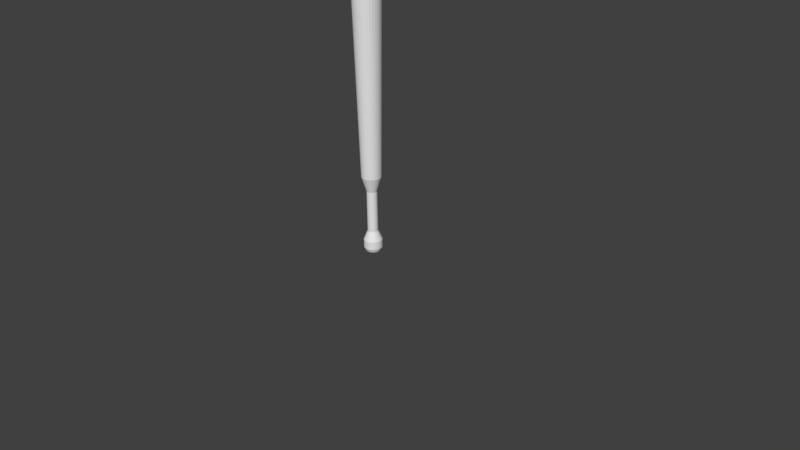 # Source: Baseballbat.blend  (saved by Blender 2.78.0; exported with 4.5.12 LTS)
import bpy
from mathutils import Matrix  # noqa: F401  (used for matrix-valued properties, if any)

bpy.ops.wm.read_factory_settings(use_empty=True)
scene = bpy.context.scene
scene.name = 'Scene'

# ---- collections
col_collection_1 = bpy.data.collections.new('Collection 1'); scene.collection.children.link(col_collection_1)

# ---- world
world_world = bpy.data.worlds.new('World'); scene.world = world_world
world_world.color = (0.05088, 0.05088, 0.05088)
world_world.use_sun_shadow = False
world_world.sun_shadow_jitter_overblur = 0.0
world_world.cycles.sampling_method = 'MANUAL'

# ---- cameras
cam_camera = bpy.data.cameras.new('Camera')
cam_camera.clip_end = 100.0
cam_camera.lens = 35.0
cam_camera.sensor_width = 32.0
cam_camera.sensor_height = 18.0
cam_camera.ortho_scale = 7.314
cam_camera.dof.focus_distance = 0.0
cam_camera.dof.aperture_fstop = 128.0

# ---- meshes
me_cylinder = bpy.data.meshes.new('Cylinder')
me_cylinder.from_pydata([(3.302e-08, 0.7223, -4.811), (0.0, 1.0, 19.86), (0.1409, 0.7084, -4.811), (0.1951, 0.9808, 19.86), (0.2764, 0.6673, -4.811), (0.3827, 0.9239, 19.86), (0.4013, 0.6005, -4.811), (0.5556, 0.8315, 19.86), (0.5107, 0.5107, -4.811), (0.7071, 0.7071, 19.86), (0.6005, 0.4013, -4.811), (0.8315, 0.5556, 19.86), (0.6673, 0.2764, -4.811), (0.9239, 0.3827, 19.86), (0.7084, 0.1409, -4.811), (0.9808, 0.1951, 19.86), (0.7223, 1.37e-07, -4.811), (1.0, 7.55e-08, 19.86), (0.7084, -0.1409, -4.811), (0.9808, -0.1951, 19.86), (0.6673, -0.2764, -4.811), (0.9239, -0.3827, 19.86), (0.6005, -0.4013, -4.811), (0.8315, -0.5556, 19.86), (0.5107, -0.5107, -4.811), (0.7071, -0.7071, 19.86), (0.4013, -0.6005, -4.811), (0.5556, -0.8315, 19.86), (0.2764, -0.6673, -4.811), (0.3827, -0.9239, 19.86), (0.1409, -0.7084, -4.811), (0.1951, -0.9808, 19.86), (-2.023e-07, -0.7223, -4.811), (-3.258e-07, -1.0, 19.86), (-0.1409, -0.7084, -4.811), (-0.1951, -0.9808, 19.86), (-0.2764, -0.6673, -4.811), (-0.3827, -0.9239, 19.86), (-0.4013, -0.6005, -4.811), (-0.5556, -0.8315, 19.86), (-0.5107, -0.5107, -4.811), (-0.7071, -0.7071, 19.86), (-0.6005, -0.4013, -4.811), (-0.8315, -0.5556, 19.86), (-0.6673, -0.2764, -4.811), (-0.9239, -0.3827, 19.86), (-0.7084, -0.1409, -4.811), (-0.9808, -0.1951, 19.86), (-0.7223, 7.799e-07, -4.811), (-1.0, 9.656e-07, 19.86), (-0.7084, 0.1409, -4.811), (-0.9808, 0.1951, 19.86), (-0.6673, 0.2764, -4.811), (-0.9239, 0.3827, 19.86), (-0.6005, 0.4013, -4.811), (-0.8315, 0.5556, 19.86), (-0.5107, 0.5107, -4.811), (-0.7071, 0.7071, 19.86), (-0.4013, 0.6005, -4.811), (-0.5556, 0.8315, 19.86), (-0.2764, 0.6673, -4.811), (-0.3827, 0.9239, 19.86), (-0.1409, 0.7084, -4.811), (-0.1951, 0.9808, 19.86), (1.48e-08, 0.8757, -3.717), (0.1708, 0.8588, -3.717), (0.3351, 0.809, -3.717), (0.4865, 0.7281, -3.717), (0.6192, 0.6192, -3.717), (0.7281, 0.4865, -3.717), (0.809, 0.3351, -3.717), (0.8588, 0.1708, -3.717), (0.8757, 1.035e-07, -3.717), (0.8588, -0.1708, -3.717), (0.809, -0.3351, -3.717), (0.7281, -0.4865, -3.717), (0.6192, -0.6192, -3.717), (0.4865, -0.7281, -3.717), (0.3351, -0.809, -3.717), (0.1708, -0.8588, -3.717), (-2.705e-07, -0.8757, -3.717), (-0.1708, -0.8588, -3.717), (-0.3351, -0.809, -3.717), (-0.4865, -0.7281, -3.717), (-0.6192, -0.6192, -3.717), (-0.7281, -0.4865, -3.717), (-0.809, -0.3351, -3.717), (-0.8588, -0.1708, -3.717), (-0.8757, 8.829e-07, -3.717), (-0.8588, 0.1708, -3.717), (-0.809, 0.3351, -3.717), (-0.7281, 0.4865, -3.717), (-0.6192, 0.6192, -3.717), (-0.4865, 0.7281, -3.717), (-0.3351, 0.809, -3.717), (-0.1708, 0.8588, -3.717), (7.075e-09, 0.9329, 2.521), (0.182, 0.9149, 2.521), (0.357, 0.8618, 2.521), (0.5183, 0.7756, 2.521), (0.6596, 0.6596, 2.521), (0.7756, 0.5183, 2.521), (0.8618, 0.357, 2.521), (0.9149, 0.182, 2.521), (0.9329, 8.839e-08, 2.521), (0.9149, -0.182, 2.521), (0.8618, -0.357, 2.521), (0.7756, -0.5183, 2.521), (0.6596, -0.6596, 2.521), (0.5183, -0.7756, 2.521), (0.357, -0.8618, 2.521), (0.182, -0.9149, 2.521), (-2.969e-07, -0.9329, 2.521), (-0.182, -0.9149, 2.521), (-0.357, -0.8618, 2.521), (-0.5183, -0.7756, 2.521), (-0.6596, -0.6596, 2.521), (-0.7756, -0.5183, 2.521), (-0.8618, -0.357, 2.521), (-0.9149, -0.182, 2.521), (-0.9329, 9.187e-07, 2.521), (-0.9149, 0.182, 2.521), (-0.8618, 0.357, 2.521), (-0.7756, 0.5183, 2.521), (-0.6596, 0.6596, 2.521), (-0.5183, 0.7756, 2.521), (-0.357, 0.8618, 2.521), (-0.182, 0.9149, 2.521), (0.09669, 0.4861, 1.121), (0.1897, 0.4579, 1.121), (0.2753, 0.4121, 1.121), (0.3504, 0.3504, 1.121), (0.4121, 0.2753, 1.121), (0.4579, 0.1897, 1.121), (0.4861, 0.09669, 1.121), (0.4956, 1.98e-07, 1.121), (0.4861, -0.09669, 1.121), (0.4579, -0.1897, 1.121), (0.4121, -0.2753, 1.121), (0.3504, -0.3504, 1.121), (0.2753, -0.4121, 1.121), (0.1897, -0.4579, 1.121), (0.09669, -0.4861, 1.121), (-9.797e-08, -0.4956, 1.121), (-0.09669, -0.4861, 1.121), (-0.1897, -0.4579, 1.121), (-0.2753, -0.4121, 1.121), (-0.3504, -0.3504, 1.121), (-0.4121, -0.2753, 1.121), (-0.4579, -0.1897, 1.121), (-0.4861, -0.09668, 1.121), (-0.4956, 6.391e-07, 1.121), (-0.4861, 0.09669, 1.121), (-0.4579, 0.1897, 1.121), (-0.4121, 0.2753, 1.121), (-0.3504, 0.3504, 1.121), (-0.2753, 0.4121, 1.121), (-0.1897, 0.4579, 1.121), (-0.09668, 0.4861, 1.121), (6.351e-08, 0.4956, 1.121), (0.09669, 0.4861, -2.838), (0.1897, 0.4579, -2.838), (0.2753, 0.4121, -2.838), (0.3504, 0.3504, -2.838), (0.4121, 0.2753, -2.838), (0.4579, 0.1897, -2.838), (0.4861, 0.09669, -2.838), (0.4956, 1.98e-07, -2.838), (0.4861, -0.09669, -2.838), (0.4579, -0.1897, -2.838), (0.4121, -0.2753, -2.838), (0.3504, -0.3504, -2.838), (0.2753, -0.4121, -2.838), (0.1897, -0.4579, -2.838), (0.09669, -0.4861, -2.838), (-9.797e-08, -0.4956, -2.838), (-0.09669, -0.4861, -2.838), (-0.1897, -0.4579, -2.838), (-0.2753, -0.4121, -2.838), (-0.3504, -0.3504, -2.838), (-0.4121, -0.2753, -2.838), (-0.4579, -0.1897, -2.838), (-0.4861, -0.09668, -2.838), (-0.4956, 6.391e-07, -2.838), (-0.4861, 0.09669, -2.838), (-0.4579, 0.1897, -2.838), (-0.4121, 0.2753, -2.838), (-0.3504, 0.3504, -2.838), (-0.2753, 0.4121, -2.838), (-0.1897, 0.4579, -2.838), (-0.09668, 0.4861, -2.838), (6.351e-08, 0.4956, -2.838), (0.1708, 0.8588, -4.484), (0.3351, 0.809, -4.484), (0.4865, 0.7281, -4.484), (0.6192, 0.6192, -4.484), (0.7281, 0.4865, -4.484), (0.809, 0.3351, -4.484), (0.8588, 0.1708, -4.484), (0.8757, 1.035e-07, -4.484), (0.8588, -0.1708, -4.484), (0.809, -0.3351, -4.484), (0.7281, -0.4865, -4.484), (0.6192, -0.6192, -4.484), (0.4865, -0.7281, -4.484), (0.3351, -0.809, -4.484), (0.1708, -0.8588, -4.484), (-2.705e-07, -0.8757, -4.484), (-0.1708, -0.8588, -4.484), (-0.3351, -0.809, -4.484), (-0.4865, -0.7281, -4.484), (-0.6192, -0.6192, -4.484), (-0.7281, -0.4865, -4.484), (-0.809, -0.3351, -4.484), (-0.8588, -0.1708, -4.484), (-0.8757, 8.829e-07, -4.484), (-0.8588, 0.1708, -4.484), (-0.809, 0.3351, -4.484), (-0.7281, 0.4865, -4.484), (-0.6192, 0.6192, -4.484), (-0.4865, 0.7281, -4.484), (-0.3351, 0.809, -4.484), (-0.1708, 0.8588, -4.484), (1.48e-08, 0.8757, -4.484), (-2.572e-08, 1.092, 19.77), (0.2131, 1.071, 19.77), (0.418, 1.009, 19.77), (0.6069, 0.9083, 19.77), (0.7724, 0.7724, 19.77), (0.9083, 0.6069, 19.77), (1.009, 0.418, 19.77), (1.071, 0.2131, 19.77), (1.092, 4.844e-08, 19.77), (1.071, -0.2131, 19.77), (1.009, -0.418, 19.77), (0.9083, -0.6069, 19.77), (0.7724, -0.7724, 19.77), (0.6069, -0.9083, 19.77), (0.418, -1.009, 19.77), (0.2131, -1.071, 19.77), (-3.817e-07, -1.092, 19.77), (-0.2131, -1.071, 19.77), (-0.418, -1.009, 19.77), (-0.6069, -0.9083, 19.77), (-0.7724, -0.7724, 19.77), (-0.9083, -0.6069, 19.77), (-1.009, -0.418, 19.77), (-1.071, -0.2131, 19.77), (-1.092, 1.021e-06, 19.77), (-1.071, 0.2131, 19.77), (-1.009, 0.418, 19.77), (-0.9083, 0.6069, 19.77), (-0.7724, 0.7724, 19.77), (-0.6069, 0.9083, 19.77), (-0.418, 1.009, 19.77), (-0.2131, 1.071, 19.77), (0.226, 1.136, 19.64), (0.4433, 1.07, 19.64), (0.6435, 0.9631, 19.64), (0.8191, 0.8191, 19.64), (0.9631, 0.6435, 19.64), (1.07, 0.4433, 19.64), (1.136, 0.226, 19.64), (1.158, 3.271e-08, 19.64), (1.136, -0.226, 19.64), (1.07, -0.4433, 19.64), (0.9631, -0.6435, 19.64), (0.8191, -0.8191, 19.64), (0.6435, -0.9631, 19.64), (0.4433, -1.07, 19.64), (0.226, -1.136, 19.64), (-4.062e-07, -1.158, 19.64), (-0.226, -1.136, 19.64), (-0.4433, -1.07, 19.64), (-0.6435, -0.9631, 19.64), (-0.8191, -0.8191, 19.64), (-0.9631, -0.6435, 19.64), (-1.07, -0.4433, 19.64), (-1.136, -0.226, 19.64), (-1.158, 1.064e-06, 19.64), (-1.136, 0.226, 19.64), (-1.07, 0.4433, 19.64), (-0.9631, 0.6435, 19.64), (-0.8191, 0.8191, 19.64), (-0.6435, 0.9631, 19.64), (-0.4433, 1.07, 19.64), (-0.226, 1.136, 19.64), (-2.874e-08, 1.158, 19.64), (0.251, 1.262, 19.05), (0.4925, 1.189, 19.05), (0.7149, 1.07, 19.05), (0.9099, 0.9099, 19.05), (1.07, 0.7149, 19.05), (1.189, 0.4925, 19.05), (1.262, 0.251, 19.05), (1.287, 3.432e-09, 19.05), (1.262, -0.251, 19.05), (1.189, -0.4925, 19.05), (1.07, -0.7149, 19.05), (0.9099, -0.9099, 19.05), (0.7149, -1.07, 19.05), (0.4925, -1.189, 19.05), (0.251, -1.262, 19.05), (-4.671e-07, -1.287, 19.05), (-0.251, -1.262, 19.05), (-0.4925, -1.189, 19.05), (-0.7149, -1.07, 19.05), (-0.9099, -0.9099, 19.05), (-1.07, -0.7149, 19.05), (-1.189, -0.4924, 19.05), (-1.262, -0.251, 19.05), (-1.287, 1.149e-06, 19.05), (-1.262, 0.2511, 19.05), (-1.189, 0.4925, 19.05), (-1.07, 0.7149, 19.05), (-0.9099, 0.9099, 19.05), (-0.7149, 1.07, 19.05), (-0.4924, 1.189, 19.05), (-0.251, 1.262, 19.05), (-4.781e-08, 1.287, 19.05)], [], [(224, 1, 3, 225), (225, 3, 5, 226), (226, 5, 7, 227), (227, 7, 9, 228), (228, 9, 11, 229), (229, 11, 13, 230), (230, 13, 15, 231), (231, 15, 17, 232), (232, 17, 19, 233), (233, 19, 21, 234), (234, 21, 23, 235), (235, 23, 25, 236), (236, 25, 27, 237), (237, 27, 29, 238), (238, 29, 31, 239), (239, 31, 33, 240), (240, 33, 35, 241), (241, 35, 37, 242), (242, 37, 39, 243), (243, 39, 41, 244), (244, 41, 43, 245), (245, 43, 45, 246), (246, 45, 47, 247), (247, 47, 49, 248), (248, 49, 51, 249), (249, 51, 53, 250), (250, 53, 55, 251), (251, 55, 57, 252), (252, 57, 59, 253), (253, 59, 61, 254), (3, 1, 63, 61, 59, 57, 55, 53, 51, 49, 47, 45, 43, 41, 39, 37, 35, 33, 31, 29, 27, 25, 23, 21, 19, 17, 15, 13, 11, 9, 7, 5), (254, 61, 63, 255), (255, 63, 1, 224), (0, 2, 4, 6, 8, 10, 12, 14, 16, 18, 20, 22, 24, 26, 28, 30, 32, 34, 36, 38, 40, 42, 44, 46, 48, 50, 52, 54, 56, 58, 60, 62), (222, 95, 64, 223), (221, 94, 95, 222), (220, 93, 94, 221), (219, 92, 93, 220), (218, 91, 92, 219), (217, 90, 91, 218), (216, 89, 90, 217), (215, 88, 89, 216), (214, 87, 88, 215), (213, 86, 87, 214), (212, 85, 86, 213), (211, 84, 85, 212), (210, 83, 84, 211), (209, 82, 83, 210), (208, 81, 82, 209), (207, 80, 81, 208), (206, 79, 80, 207), (205, 78, 79, 206), (204, 77, 78, 205), (203, 76, 77, 204), (202, 75, 76, 203), (201, 74, 75, 202), (200, 73, 74, 201), (199, 72, 73, 200), (198, 71, 72, 199), (197, 70, 71, 198), (196, 69, 70, 197), (195, 68, 69, 196), (194, 67, 68, 195), (193, 66, 67, 194), (192, 65, 66, 193), (223, 64, 65, 192), (158, 127, 96, 159), (157, 126, 127, 158), (156, 125, 126, 157), (155, 124, 125, 156), (154, 123, 124, 155), (153, 122, 123, 154), (152, 121, 122, 153), (151, 120, 121, 152), (150, 119, 120, 151), (149, 118, 119, 150), (148, 117, 118, 149), (147, 116, 117, 148), (146, 115, 116, 147), (145, 114, 115, 146), (144, 113, 114, 145), (143, 112, 113, 144), (142, 111, 112, 143), (141, 110, 111, 142), (140, 109, 110, 141), (139, 108, 109, 140), (138, 107, 108, 139), (137, 106, 107, 138), (136, 105, 106, 137), (135, 104, 105, 136), (134, 103, 104, 135), (133, 102, 103, 134), (132, 101, 102, 133), (131, 100, 101, 132), (130, 99, 100, 131), (129, 98, 99, 130), (128, 97, 98, 129), (159, 96, 97, 128), (191, 159, 128, 160), (160, 128, 129, 161), (161, 129, 130, 162), (162, 130, 131, 163), (163, 131, 132, 164), (164, 132, 133, 165), (165, 133, 134, 166), (166, 134, 135, 167), (167, 135, 136, 168), (168, 136, 137, 169), (169, 137, 138, 170), (170, 138, 139, 171), (171, 139, 140, 172), (172, 140, 141, 173), (173, 141, 142, 174), (174, 142, 143, 175), (175, 143, 144, 176), (176, 144, 145, 177), (177, 145, 146, 178), (178, 146, 147, 179), (179, 147, 148, 180), (180, 148, 149, 181), (181, 149, 150, 182), (182, 150, 151, 183), (183, 151, 152, 184), (184, 152, 153, 185), (185, 153, 154, 186), (186, 154, 155, 187), (187, 155, 156, 188), (188, 156, 157, 189), (189, 157, 158, 190), (190, 158, 159, 191), (95, 190, 191, 64), (94, 189, 190, 95), (93, 188, 189, 94), (92, 187, 188, 93), (91, 186, 187, 92), (90, 185, 186, 91), (89, 184, 185, 90), (88, 183, 184, 89), (87, 182, 183, 88), (86, 181, 182, 87), (85, 180, 181, 86), (84, 179, 180, 85), (83, 178, 179, 84), (82, 177, 178, 83), (81, 176, 177, 82), (80, 175, 176, 81), (79, 174, 175, 80), (78, 173, 174, 79), (77, 172, 173, 78), (76, 171, 172, 77), (75, 170, 171, 76), (74, 169, 170, 75), (73, 168, 169, 74), (72, 167, 168, 73), (71, 166, 167, 72), (70, 165, 166, 71), (69, 164, 165, 70), (68, 163, 164, 69), (67, 162, 163, 68), (66, 161, 162, 67), (65, 160, 161, 66), (64, 191, 160, 65), (0, 223, 192, 2), (2, 192, 193, 4), (4, 193, 194, 6), (6, 194, 195, 8), (8, 195, 196, 10), (10, 196, 197, 12), (12, 197, 198, 14), (14, 198, 199, 16), (16, 199, 200, 18), (18, 200, 201, 20), (20, 201, 202, 22), (22, 202, 203, 24), (24, 203, 204, 26), (26, 204, 205, 28), (28, 205, 206, 30), (30, 206, 207, 32), (32, 207, 208, 34), (34, 208, 209, 36), (36, 209, 210, 38), (38, 210, 211, 40), (40, 211, 212, 42), (42, 212, 213, 44), (44, 213, 214, 46), (46, 214, 215, 48), (48, 215, 216, 50), (50, 216, 217, 52), (52, 217, 218, 54), (54, 218, 219, 56), (56, 219, 220, 58), (58, 220, 221, 60), (60, 221, 222, 62), (62, 222, 223, 0), (286, 255, 224, 287), (285, 254, 255, 286), (284, 253, 254, 285), (283, 252, 253, 284), (282, 251, 252, 283), (281, 250, 251, 282), (280, 249, 250, 281), (279, 248, 249, 280), (278, 247, 248, 279), (277, 246, 247, 278), (276, 245, 246, 277), (275, 244, 245, 276), (274, 243, 244, 275), (273, 242, 243, 274), (272, 241, 242, 273), (271, 240, 241, 272), (270, 239, 240, 271), (269, 238, 239, 270), (268, 237, 238, 269), (267, 236, 237, 268), (266, 235, 236, 267), (265, 234, 235, 266), (264, 233, 234, 265), (263, 232, 233, 264), (262, 231, 232, 263), (261, 230, 231, 262), (260, 229, 230, 261), (259, 228, 229, 260), (258, 227, 228, 259), (257, 226, 227, 258), (256, 225, 226, 257), (287, 224, 225, 256), (319, 287, 256, 288), (288, 256, 257, 289), (289, 257, 258, 290), (290, 258, 259, 291), (291, 259, 260, 292), (292, 260, 261, 293), (293, 261, 262, 294), (294, 262, 263, 295), (295, 263, 264, 296), (296, 264, 265, 297), (297, 265, 266, 298), (298, 266, 267, 299), (299, 267, 268, 300), (300, 268, 269, 301), (301, 269, 270, 302), (302, 270, 271, 303), (303, 271, 272, 304), (304, 272, 273, 305), (305, 273, 274, 306), (306, 274, 275, 307), (307, 275, 276, 308), (308, 276, 277, 309), (309, 277, 278, 310), (310, 278, 279, 311), (311, 279, 280, 312), (312, 280, 281, 313), (313, 281, 282, 314), (314, 282, 283, 315), (315, 283, 284, 316), (316, 284, 285, 317), (317, 285, 286, 318), (318, 286, 287, 319), (127, 318, 319, 96), (126, 317, 318, 127), (125, 316, 317, 126), (124, 315, 316, 125), (123, 314, 315, 124), (122, 313, 314, 123), (121, 312, 313, 122), (120, 311, 312, 121), (119, 310, 311, 120), (118, 309, 310, 119), (117, 308, 309, 118), (116, 307, 308, 117), (115, 306, 307, 116), (114, 305, 306, 115), (113, 304, 305, 114), (112, 303, 304, 113), (111, 302, 303, 112), (110, 301, 302, 111), (109, 300, 301, 110), (108, 299, 300, 109), (107, 298, 299, 108), (106, 297, 298, 107), (105, 296, 297, 106), (104, 295, 296, 105), (103, 294, 295, 104), (102, 293, 294, 103), (101, 292, 293, 102), (100, 291, 292, 101), (99, 290, 291, 100), (98, 289, 290, 99), (97, 288, 289, 98), (96, 319, 288, 97)])
_uv = me_cylinder.uv_layers.new(name='UVMap')
_uv.uv.foreach_set('vector', [0.7299, 0.1631, 0.7237, 0.158, 0.7299, 0.1486, 0.7369, 0.1523, 0.7369, 0.1523, 0.7299, 0.1486, 0.734, 0.1381, 0.7417, 0.1403, 0.7417, 0.1403, 0.734, 0.1381, 0.7361, 0.1269, 0.7441, 0.1277, 0.7441, 0.1277, 0.7361, 0.1269, 0.736, 0.1155, 0.744, 0.1147, 0.744, 0.1147, 0.736, 0.1155, 0.7337, 0.1044, 0.7414, 0.1021, 0.7414, 0.1021, 0.7337, 0.1044, 0.7293, 0.09398, 0.7364, 0.09022, 0.7364, 0.09022, 0.7293, 0.09398, 0.723, 0.0846, 0.7292, 0.07954, 0.7292, 0.07954, 0.723, 0.0846, 0.7149, 0.07664, 0.72, 0.07048, 0.72, 0.07048, 0.7149, 0.07664, 0.7055, 0.07041, 0.7093, 0.06338, 0.7093, 0.06338, 0.7055, 0.07041, 0.6951, 0.06613, 0.6974, 0.05852, 0.6974, 0.05852, 0.6951, 0.06613, 0.684, 0.06399, 0.6848, 0.05609, 0.6848, 0.05609, 0.684, 0.06399, 0.6728, 0.06406, 0.672, 0.05615, 0.672, 0.05615, 0.6728, 0.06406, 0.6618, 0.06633, 0.6595, 0.05873, 0.6595, 0.05873, 0.6618, 0.06633, 0.6514, 0.07073, 0.6476, 0.06373, 0.6476, 0.06373, 0.6514, 0.07073, 0.6421, 0.07708, 0.637, 0.07094, 0.637, 0.07094, 0.6421, 0.07708, 0.6342, 0.08514, 0.628, 0.08011, 0.628, 0.08011, 0.6342, 0.08514, 0.6281, 0.09461, 0.621, 0.09087, 0.621, 0.09087, 0.6281, 0.09461, 0.6238, 0.1051, 0.6162, 0.1028, 0.6162, 0.1028, 0.6238, 0.1051, 0.6218, 0.1163, 0.6138, 0.1155, 0.6138, 0.1155, 0.6218, 0.1163, 0.6218, 0.1276, 0.6139, 0.1284, 0.6139, 0.1284, 0.6218, 0.1276, 0.6241, 0.1387, 0.6165, 0.1411, 0.6165, 0.1411, 0.6241, 0.1387, 0.6285, 0.1492, 0.6215, 0.153, 0.6215, 0.153, 0.6285, 0.1492, 0.6349, 0.1586, 0.6287, 0.1637, 0.6287, 0.1637, 0.6349, 0.1586, 0.6429, 0.1666, 0.6378, 0.1727, 0.6378, 0.1727, 0.6429, 0.1666, 0.6523, 0.1728, 0.6486, 0.1798, 0.6486, 0.1798, 0.6523, 0.1728, 0.6628, 0.1771, 0.6605, 0.1847, 0.6605, 0.1847, 0.6628, 0.1771, 0.6739, 0.1792, 0.6731, 0.1872, 0.6731, 0.1872, 0.6739, 0.1792, 0.6852, 0.1792, 0.6859, 0.1871, 0.6859, 0.1871, 0.6852, 0.1792, 0.6962, 0.1769, 0.6985, 0.1845, 0.6985, 0.1845, 0.6962, 0.1769, 0.7066, 0.1725, 0.7103, 0.1795, 0.7299, 0.1486, 0.7237, 0.158, 0.7159, 0.1661, 0.7066, 0.1725, 0.6962, 0.1769, 0.6852, 0.1792, 0.6739, 0.1792, 0.6628, 0.1771, 0.6523, 0.1728, 0.6429, 0.1666, 0.6349, 0.1586, 0.6285, 0.1492, 0.6241, 0.1387, 0.6218, 0.1276, 0.6218, 0.1163, 0.6238, 0.1051, 0.6281, 0.09461, 0.6342, 0.08514, 0.6421, 0.07708, 0.6514, 0.07073, 0.6618, 0.06633, 0.6728, 0.06406, 0.684, 0.06399, 0.6951, 0.06613, 0.7055, 0.07041, 0.7149, 0.07664, 0.723, 0.0846, 0.7293, 0.09398, 0.7337, 0.1044, 0.736, 0.1155, 0.7361, 0.1269, 0.734, 0.1381, 0.7103, 0.1795, 0.7066, 0.1725, 0.7159, 0.1661, 0.7209, 0.1722, 0.7209, 0.1722, 0.7159, 0.1661, 0.7237, 0.158, 0.7299, 0.1631, 0.825, 0.6243, 0.8346, 0.6262, 0.8437, 0.63, 0.8519, 0.6354, 0.8589, 0.6424, 0.8643, 0.6506, 0.8681, 0.6597, 0.87, 0.6693, 0.87, 0.6791, 0.8681, 0.6888, 0.8643, 0.6979, 0.8589, 0.7061, 0.8519, 0.713, 0.8437, 0.7185, 0.8346, 0.7222, 0.825, 0.7242, 0.8152, 0.7242, 0.8055, 0.7222, 0.7964, 0.7185, 0.7882, 0.713, 0.7813, 0.7061, 0.7758, 0.6979, 0.7721, 0.6888, 0.7701, 0.6791, 0.7701, 0.6693, 0.7721, 0.6597, 0.7758, 0.6506, 0.7813, 0.6424, 0.7882, 0.6354, 0.7964, 0.63, 0.8055, 0.6262, 0.8152, 0.6243, 0.9173, 0.9179, 0.9344, 0.8637, 0.9469, 0.8676, 0.9293, 0.9224, 0.9055, 0.9139, 0.9217, 0.8599, 0.9344, 0.8637, 0.9173, 0.9179, 0.8938, 0.9104, 0.909, 0.8564, 0.9217, 0.8599, 0.9055, 0.9139, 0.8821, 0.9071, 0.8962, 0.8531, 0.909, 0.8564, 0.8938, 0.9104, 0.8705, 0.9042, 0.8834, 0.8502, 0.8962, 0.8531, 0.8821, 0.9071, 0.8588, 0.9015, 0.8706, 0.8475, 0.8834, 0.8502, 0.8705, 0.9042, 0.8472, 0.8992, 0.8577, 0.845, 0.8706, 0.8475, 0.8588, 0.9015, 0.8356, 0.897, 0.8449, 0.8429, 0.8577, 0.845, 0.8472, 0.8992, 0.824, 0.8952, 0.832, 0.8411, 0.8449, 0.8429, 0.8356, 0.897, 0.8124, 0.8936, 0.8192, 0.8396, 0.832, 0.8411, 0.824, 0.8952, 0.8008, 0.8923, 0.8064, 0.8384, 0.8192, 0.8396, 0.8124, 0.8936, 0.7892, 0.8912, 0.7936, 0.8375, 0.8064, 0.8384, 0.8008, 0.8923, 0.7778, 0.8903, 0.7809, 0.8369, 0.7936, 0.8375, 0.7892, 0.8912, 0.7663, 0.8897, 0.7683, 0.8366, 0.7809, 0.8369, 0.7778, 0.8903, 0.755, 0.8894, 0.7557, 0.8366, 0.7683, 0.8366, 0.7663, 0.8897, 0.7437, 0.8893, 0.7432, 0.8369, 0.7557, 0.8366, 0.755, 0.8894, 0.7325, 0.8894, 0.731, 0.8375, 0.7432, 0.8369, 0.7437, 0.8893, 0.7214, 0.8898, 0.719, 0.8383, 0.731, 0.8375, 0.7325, 0.8894, 0.7103, 0.8903, 0.707, 0.8393, 0.719, 0.8383, 0.7214, 0.8898, 0.6994, 0.8911, 0.6952, 0.8404, 0.707, 0.8393, 0.7103, 0.8903, 0.6885, 0.8921, 0.6834, 0.8418, 0.6952, 0.8404, 0.6994, 0.8911, 0.6777, 0.8934, 0.6717, 0.8433, 0.6834, 0.8418, 0.6885, 0.8921, 0.667, 0.8948, 0.6601, 0.845, 0.6717, 0.8433, 0.6777, 0.8934, 0.6564, 0.8964, 0.6486, 0.847, 0.6601, 0.845, 0.667, 0.8948, 0.6458, 0.8983, 0.6371, 0.849, 0.6486, 0.847, 0.6564, 0.8964, 0.6352, 0.9004, 0.6256, 0.8513, 0.6371, 0.849, 0.6458, 0.8983, 0.6247, 0.9027, 0.6143, 0.8538, 0.6256, 0.8513, 0.6352, 0.9004, 0.6143, 0.9052, 0.6029, 0.8564, 0.6143, 0.8538, 0.6247, 0.9027, 0.6038, 0.9081, 0.5916, 0.8592, 0.6029, 0.8564, 0.6143, 0.9052, 0.5933, 0.9112, 0.5803, 0.8622, 0.5916, 0.8592, 0.6038, 0.9081, 0.5827, 0.9147, 0.569, 0.8653, 0.5803, 0.8622, 0.5933, 0.9112, 0.5719, 0.9186, 0.5577, 0.8685, 0.569, 0.8653, 0.5827, 0.9147, 0.6711, 0.7153, 0.7139, 0.6363, 0.7313, 0.6479, 0.6739, 0.7169, 0.668, 0.7142, 0.6947, 0.6283, 0.7139, 0.6363, 0.6711, 0.7153, 0.6647, 0.7137, 0.6742, 0.6243, 0.6947, 0.6283, 0.668, 0.7142, 0.6614, 0.7139, 0.6533, 0.6243, 0.6742, 0.6243, 0.6647, 0.7137, 0.6582, 0.7147, 0.6329, 0.6283, 0.6533, 0.6243, 0.6614, 0.7139, 0.6552, 0.716, 0.6136, 0.6363, 0.6329, 0.6283, 0.6582, 0.7147, 0.6525, 0.7179, 0.5963, 0.6479, 0.6136, 0.6363, 0.6552, 0.716, 0.6503, 0.7202, 0.5815, 0.6626, 0.5963, 0.6479, 0.6525, 0.7179, 0.6486, 0.723, 0.5699, 0.6799, 0.5815, 0.6626, 0.6503, 0.7202, 0.6475, 0.726, 0.5618, 0.6992, 0.5699, 0.6799, 0.6486, 0.723, 0.647, 0.7292, 0.5577, 0.7196, 0.5618, 0.6992, 0.6475, 0.726, 0.6471, 0.7325, 0.5577, 0.7405, 0.5577, 0.7196, 0.647, 0.7292, 0.6479, 0.7356, 0.5617, 0.761, 0.5577, 0.7405, 0.6471, 0.7325, 0.6493, 0.7386, 0.5697, 0.7803, 0.5617, 0.761, 0.6479, 0.7356, 0.6512, 0.7412, 0.5813, 0.7977, 0.5697, 0.7803, 0.6493, 0.7386, 0.6536, 0.7434, 0.596, 0.8125, 0.5813, 0.7977, 0.6512, 0.7412, 0.6564, 0.7451, 0.6134, 0.8241, 0.596, 0.8125, 0.6536, 0.7434, 0.6595, 0.7462, 0.6327, 0.8321, 0.6134, 0.8241, 0.6564, 0.7451, 0.6628, 0.7467, 0.6532, 0.8362, 0.6327, 0.8321, 0.6595, 0.7462, 0.6661, 0.7466, 0.6742, 0.8362, 0.6532, 0.8362, 0.6628, 0.7467, 0.6692, 0.7458, 0.6947, 0.8321, 0.6742, 0.8362, 0.6661, 0.7466, 0.6722, 0.7444, 0.714, 0.8241, 0.6947, 0.8321, 0.6692, 0.7458, 0.6749, 0.7425, 0.7314, 0.8125, 0.714, 0.8241, 0.6722, 0.7444, 0.6771, 0.7401, 0.7461, 0.7977, 0.7314, 0.8125, 0.6749, 0.7425, 0.6788, 0.7373, 0.7577, 0.7804, 0.7461, 0.7977, 0.6771, 0.7401, 0.68, 0.7342, 0.7657, 0.7611, 0.7577, 0.7804, 0.6788, 0.7373, 0.6805, 0.731, 0.7697, 0.7406, 0.7657, 0.7611, 0.68, 0.7342, 0.6804, 0.7278, 0.7697, 0.7197, 0.7697, 0.7406, 0.6805, 0.731, 0.6796, 0.7246, 0.7656, 0.6992, 0.7697, 0.7197, 0.6804, 0.7278, 0.6782, 0.7217, 0.7576, 0.68, 0.7656, 0.6992, 0.6796, 0.7246, 0.6763, 0.7191, 0.746, 0.6626, 0.7576, 0.68, 0.6782, 0.7217, 0.6739, 0.7169, 0.7313, 0.6479, 0.746, 0.6626, 0.6763, 0.7191, 0.6657, 0.2435, 0.6657, 0.4781, 0.6589, 0.4781, 0.6589, 0.2435, 0.6589, 0.2435, 0.6589, 0.4781, 0.6522, 0.4781, 0.6522, 0.2435, 0.6522, 0.2435, 0.6522, 0.4781, 0.6454, 0.4781, 0.6454, 0.2435, 0.6454, 0.2435, 0.6454, 0.4781, 0.6387, 0.4781, 0.6387, 0.2435, 0.6387, 0.2435, 0.6387, 0.4781, 0.6319, 0.4781, 0.6319, 0.2435, 0.6319, 0.2435, 0.6319, 0.4781, 0.6252, 0.4781, 0.6252, 0.2435, 0.6252, 0.2435, 0.6252, 0.4781, 0.6184, 0.4781, 0.6184, 0.2435, 0.6184, 0.2435, 0.6184, 0.4781, 0.6117, 0.4781, 0.6117, 0.2435, 0.6117, 0.2435, 0.6117, 0.4781, 0.6049, 0.4781, 0.6049, 0.2435, 0.6049, 0.2435, 0.6049, 0.4781, 0.5982, 0.4781, 0.5982, 0.2435, 0.5982, 0.2435, 0.5982, 0.4781, 0.5914, 0.4781, 0.5914, 0.2435, 0.5914, 0.2435, 0.5914, 0.4781, 0.5847, 0.4781, 0.5847, 0.2435, 0.5847, 0.2435, 0.5847, 0.4781, 0.5779, 0.4781, 0.5779, 0.2435, 0.5779, 0.2435, 0.5779, 0.4781, 0.5712, 0.4781, 0.5712, 0.2435, 0.5712, 0.2435, 0.5712, 0.4781, 0.5644, 0.4781, 0.5644, 0.2435, 0.5644, 0.2435, 0.5644, 0.4781, 0.5577, 0.4781, 0.5577, 0.2435, 0.7737, 0.2435, 0.7737, 0.4781, 0.7669, 0.4781, 0.7669, 0.2435, 0.7669, 0.2435, 0.7669, 0.4781, 0.7602, 0.4781, 0.7602, 0.2435, 0.7602, 0.2435, 0.7602, 0.4781, 0.7534, 0.4781, 0.7534, 0.2435, 0.7534, 0.2435, 0.7534, 0.4781, 0.7467, 0.4781, 0.7467, 0.2435, 0.7467, 0.2435, 0.7467, 0.4781, 0.7399, 0.4781, 0.7399, 0.2435, 0.7399, 0.2435, 0.7399, 0.4781, 0.7332, 0.4781, 0.7332, 0.2435, 0.7332, 0.2435, 0.7332, 0.4781, 0.7264, 0.4781, 0.7264, 0.2435, 0.7264, 0.2435, 0.7264, 0.4781, 0.7197, 0.4781, 0.7197, 0.2435, 0.7197, 0.2435, 0.7197, 0.4781, 0.7129, 0.4781, 0.7129, 0.2435, 0.7129, 0.2435, 0.7129, 0.4781, 0.7062, 0.4781, 0.7062, 0.2435, 0.7062, 0.2435, 0.7062, 0.4781, 0.6994, 0.4781, 0.6994, 0.2435, 0.6994, 0.2435, 0.6994, 0.4781, 0.6927, 0.4781, 0.6927, 0.2435, 0.6927, 0.2435, 0.6927, 0.4781, 0.6859, 0.4781, 0.6859, 0.2435, 0.6859, 0.2435, 0.6859, 0.4781, 0.6792, 0.4781, 0.6792, 0.2435, 0.6792, 0.2435, 0.6792, 0.4781, 0.6724, 0.4781, 0.6724, 0.2435, 0.6724, 0.2435, 0.6724, 0.4781, 0.6657, 0.4781, 0.6657, 0.2435, 0.8923, 0.5607, 0.8216, 0.4832, 0.8264, 0.4785, 0.9009, 0.5524, 0.8833, 0.5685, 0.8165, 0.4876, 0.8216, 0.4832, 0.8923, 0.5607, 0.8739, 0.5758, 0.8112, 0.4918, 0.8165, 0.4876, 0.8833, 0.5685, 0.8642, 0.5827, 0.8057, 0.4957, 0.8112, 0.4918, 0.8739, 0.5758, 0.8542, 0.5892, 0.8, 0.4993, 0.8057, 0.4957, 0.8642, 0.5827, 0.8438, 0.5951, 0.7941, 0.5027, 0.8, 0.4993, 0.8542, 0.5892, 0.8332, 0.6004, 0.7881, 0.5057, 0.7941, 0.5027, 0.8438, 0.5951, 0.8223, 0.6053, 0.7819, 0.5084, 0.7881, 0.5057, 0.8332, 0.6004, 0.8112, 0.6096, 0.7756, 0.5109, 0.7819, 0.5084, 0.8223, 0.6053, 0.7998, 0.6134, 0.7692, 0.513, 0.7756, 0.5109, 0.8112, 0.6096, 0.7883, 0.6166, 0.7627, 0.5148, 0.7692, 0.513, 0.7998, 0.6134, 0.7767, 0.6192, 0.7561, 0.5163, 0.7627, 0.5148, 0.7883, 0.6166, 0.765, 0.6213, 0.7495, 0.5175, 0.7561, 0.5163, 0.7767, 0.6192, 0.7531, 0.6227, 0.7428, 0.5183, 0.7495, 0.5175, 0.765, 0.6213, 0.7412, 0.6236, 0.7361, 0.5188, 0.7428, 0.5183, 0.7531, 0.6227, 0.7293, 0.6239, 0.7293, 0.519, 0.7361, 0.5188, 0.7412, 0.6236, 0.7174, 0.6236, 0.7226, 0.5188, 0.7293, 0.519, 0.7293, 0.6239, 0.7055, 0.6227, 0.7158, 0.5183, 0.7226, 0.5188, 0.7174, 0.6236, 0.6937, 0.6213, 0.7091, 0.5175, 0.7158, 0.5183, 0.7055, 0.6227, 0.6819, 0.6192, 0.7025, 0.5163, 0.7091, 0.5175, 0.6937, 0.6213, 0.6703, 0.6166, 0.6959, 0.5148, 0.7025, 0.5163, 0.6819, 0.6192, 0.6588, 0.6134, 0.6894, 0.513, 0.6959, 0.5148, 0.6703, 0.6166, 0.6475, 0.6096, 0.683, 0.5109, 0.6894, 0.513, 0.6588, 0.6134, 0.6363, 0.6053, 0.6767, 0.5084, 0.683, 0.5109, 0.6475, 0.6096, 0.6255, 0.6004, 0.6705, 0.5057, 0.6767, 0.5084, 0.6363, 0.6053, 0.6148, 0.5951, 0.6645, 0.5027, 0.6705, 0.5057, 0.6255, 0.6004, 0.6045, 0.5892, 0.6586, 0.4993, 0.6645, 0.5027, 0.6148, 0.5951, 0.5944, 0.5827, 0.653, 0.4957, 0.6586, 0.4993, 0.6045, 0.5892, 0.5847, 0.5758, 0.6474, 0.4918, 0.653, 0.4957, 0.5944, 0.5827, 0.5753, 0.5685, 0.6421, 0.4876, 0.6474, 0.4918, 0.5847, 0.5758, 0.5663, 0.5607, 0.637, 0.4832, 0.6421, 0.4876, 0.5753, 0.5685, 0.5577, 0.5524, 0.6322, 0.4785, 0.637, 0.4832, 0.5663, 0.5607, 0.5824, 0.9411, 0.5719, 0.9186, 0.5827, 0.9147, 0.5914, 0.9374, 0.5914, 0.9374, 0.5827, 0.9147, 0.5933, 0.9112, 0.6008, 0.9341, 0.6008, 0.9341, 0.5933, 0.9112, 0.6038, 0.9081, 0.6103, 0.9311, 0.6103, 0.9311, 0.6038, 0.9081, 0.6143, 0.9052, 0.6201, 0.9284, 0.6201, 0.9284, 0.6143, 0.9052, 0.6247, 0.9027, 0.6299, 0.926, 0.6299, 0.926, 0.6247, 0.9027, 0.6352, 0.9004, 0.6398, 0.9239, 0.6398, 0.9239, 0.6352, 0.9004, 0.6458, 0.8983, 0.6499, 0.9219, 0.6499, 0.9219, 0.6458, 0.8983, 0.6564, 0.8964, 0.6599, 0.9202, 0.6599, 0.9202, 0.6564, 0.8964, 0.667, 0.8948, 0.6701, 0.9187, 0.6701, 0.9187, 0.667, 0.8948, 0.6777, 0.8934, 0.6803, 0.9175, 0.6803, 0.9175, 0.6777, 0.8934, 0.6885, 0.8921, 0.6906, 0.9164, 0.6906, 0.9164, 0.6885, 0.8921, 0.6994, 0.8911, 0.701, 0.9156, 0.701, 0.9156, 0.6994, 0.8911, 0.7103, 0.8903, 0.7114, 0.9149, 0.7114, 0.9149, 0.7103, 0.8903, 0.7214, 0.8898, 0.722, 0.9145, 0.722, 0.9145, 0.7214, 0.8898, 0.7325, 0.8894, 0.7326, 0.9144, 0.7326, 0.9144, 0.7325, 0.8894, 0.7437, 0.8893, 0.7432, 0.9144, 0.7432, 0.9144, 0.7437, 0.8893, 0.755, 0.8894, 0.754, 0.9147, 0.754, 0.9147, 0.755, 0.8894, 0.7663, 0.8897, 0.7648, 0.9152, 0.7648, 0.9152, 0.7663, 0.8897, 0.7778, 0.8903, 0.7757, 0.9159, 0.7757, 0.9159, 0.7778, 0.8903, 0.7892, 0.8912, 0.7866, 0.9168, 0.7866, 0.9168, 0.7892, 0.8912, 0.8008, 0.8923, 0.7976, 0.918, 0.7976, 0.918, 0.8008, 0.8923, 0.8124, 0.8936, 0.8087, 0.9194, 0.8087, 0.9194, 0.8124, 0.8936, 0.824, 0.8952, 0.8197, 0.921, 0.8197, 0.921, 0.824, 0.8952, 0.8356, 0.897, 0.8307, 0.9229, 0.8307, 0.9229, 0.8356, 0.897, 0.8472, 0.8992, 0.8418, 0.925, 0.8418, 0.925, 0.8472, 0.8992, 0.8588, 0.9015, 0.8528, 0.9273, 0.8528, 0.9273, 0.8588, 0.9015, 0.8705, 0.9042, 0.8638, 0.9299, 0.8638, 0.9299, 0.8705, 0.9042, 0.8821, 0.9071, 0.8747, 0.9327, 0.8747, 0.9327, 0.8821, 0.9071, 0.8938, 0.9104, 0.8855, 0.9359, 0.8855, 0.9359, 0.8938, 0.9104, 0.9055, 0.9139, 0.8962, 0.9393, 0.8962, 0.9393, 0.9055, 0.9139, 0.9173, 0.9179, 0.9067, 0.9432, 0.9067, 0.9432, 0.9173, 0.9179, 0.9293, 0.9224, 0.9169, 0.9477, 0.7267, 0.1792, 0.7209, 0.1722, 0.7299, 0.1631, 0.7369, 0.1688, 0.7146, 0.1874, 0.7103, 0.1795, 0.7209, 0.1722, 0.7267, 0.1792, 0.7011, 0.1931, 0.6985, 0.1845, 0.7103, 0.1795, 0.7146, 0.1874, 0.6868, 0.1961, 0.6859, 0.1871, 0.6985, 0.1845, 0.7011, 0.1931, 0.6722, 0.1961, 0.6731, 0.1872, 0.6859, 0.1871, 0.6868, 0.1961, 0.6578, 0.1933, 0.6605, 0.1847, 0.6731, 0.1872, 0.6722, 0.1961, 0.6443, 0.1878, 0.6486, 0.1798, 0.6605, 0.1847, 0.6578, 0.1933, 0.6321, 0.1797, 0.6378, 0.1727, 0.6486, 0.1798, 0.6443, 0.1878, 0.6217, 0.1694, 0.6287, 0.1637, 0.6378, 0.1727, 0.6321, 0.1797, 0.6135, 0.1572, 0.6215, 0.153, 0.6287, 0.1637, 0.6217, 0.1694, 0.6078, 0.1437, 0.6165, 0.1411, 0.6215, 0.153, 0.6135, 0.1572, 0.6049, 0.1293, 0.6139, 0.1284, 0.6165, 0.1411, 0.6078, 0.1437, 0.6048, 0.1146, 0.6138, 0.1155, 0.6139, 0.1284, 0.6049, 0.1293, 0.6075, 0.1002, 0.6162, 0.1028, 0.6138, 0.1155, 0.6048, 0.1146, 0.613, 0.08663, 0.621, 0.09087, 0.6162, 0.1028, 0.6075, 0.1002, 0.6211, 0.0744, 0.628, 0.08011, 0.621, 0.09087, 0.613, 0.08663, 0.6313, 0.06398, 0.637, 0.07094, 0.628, 0.08011, 0.6211, 0.0744, 0.6434, 0.05579, 0.6476, 0.06373, 0.637, 0.07094, 0.6313, 0.06398, 0.6568, 0.05012, 0.6595, 0.05873, 0.6476, 0.06373, 0.6434, 0.05579, 0.6711, 0.0472, 0.672, 0.05615, 0.6595, 0.05873, 0.6568, 0.05012, 0.6857, 0.04713, 0.6848, 0.05609, 0.672, 0.05615, 0.6711, 0.0472, 0.7, 0.0499, 0.6974, 0.05852, 0.6848, 0.05609, 0.6857, 0.04713, 0.7136, 0.05544, 0.7093, 0.06338, 0.6974, 0.05852, 0.7, 0.0499, 0.7258, 0.06351, 0.72, 0.07048, 0.7093, 0.06338, 0.7136, 0.05544, 0.7362, 0.07382, 0.7292, 0.07954, 0.72, 0.07048, 0.7258, 0.06351, 0.7444, 0.08597, 0.7364, 0.09022, 0.7292, 0.07954, 0.7362, 0.07382, 0.7501, 0.09949, 0.7414, 0.1021, 0.7364, 0.09022, 0.7444, 0.08597, 0.753, 0.1139, 0.744, 0.1147, 0.7414, 0.1021, 0.7501, 0.09949, 0.7531, 0.1285, 0.7441, 0.1277, 0.744, 0.1147, 0.753, 0.1139, 0.7504, 0.1429, 0.7417, 0.1403, 0.7441, 0.1277, 0.7531, 0.1285, 0.7449, 0.1565, 0.7369, 0.1523, 0.7417, 0.1403, 0.7504, 0.1429, 0.7369, 0.1688, 0.7299, 0.1631, 0.7369, 0.1523, 0.7449, 0.1565, 0.7733, 0.199, 0.7369, 0.1688, 0.7449, 0.1565, 0.7865, 0.1791, 0.7865, 0.1791, 0.7449, 0.1565, 0.7504, 0.1429, 0.7956, 0.157, 0.7956, 0.157, 0.7504, 0.1429, 0.7531, 0.1285, 0.8002, 0.1335, 0.8002, 0.1335, 0.7531, 0.1285, 0.753, 0.1139, 0.8001, 0.1096, 0.8001, 0.1096, 0.753, 0.1139, 0.7501, 0.09949, 0.7955, 0.08615, 0.7955, 0.08615, 0.7501, 0.09949, 0.7444, 0.08597, 0.7863, 0.06406, 0.7863, 0.06406, 0.7444, 0.08597, 0.7362, 0.07382, 0.773, 0.04418, 0.773, 0.04418, 0.7362, 0.07382, 0.7258, 0.06351, 0.7561, 0.02728, 0.7561, 0.02728, 0.7258, 0.06351, 0.7136, 0.05544, 0.7363, 0.014, 0.7363, 0.014, 0.7136, 0.05544, 0.7, 0.0499, 0.7142, 0.004863, 0.7142, 0.004863, 0.7, 0.0499, 0.6857, 0.04713, 0.6908, 0.0002031, 0.6908, 0.0002031, 0.6857, 0.04713, 0.6711, 0.0472, 0.667, 0.0001957, 0.667, 0.0001957, 0.6711, 0.0472, 0.6568, 0.05012, 0.6436, 0.004839, 0.6436, 0.004839, 0.6568, 0.05012, 0.6434, 0.05579, 0.6215, 0.01396, 0.6215, 0.01396, 0.6434, 0.05579, 0.6313, 0.06398, 0.6017, 0.02722, 0.6017, 0.02722, 0.6313, 0.06398, 0.6211, 0.0744, 0.5848, 0.04411, 0.5848, 0.04411, 0.6211, 0.0744, 0.613, 0.08663, 0.5715, 0.06399, 0.5715, 0.06399, 0.613, 0.08663, 0.6075, 0.1002, 0.5623, 0.08609, 0.5623, 0.08609, 0.6075, 0.1002, 0.6048, 0.1146, 0.5577, 0.1096, 0.5577, 0.1096, 0.6048, 0.1146, 0.6049, 0.1293, 0.5577, 0.1335, 0.5577, 0.1335, 0.6049, 0.1293, 0.6078, 0.1437, 0.5623, 0.157, 0.5623, 0.157, 0.6078, 0.1437, 0.6135, 0.1572, 0.5715, 0.1791, 0.5715, 0.1791, 0.6135, 0.1572, 0.6217, 0.1694, 0.5847, 0.199, 0.5847, 0.199, 0.6217, 0.1694, 0.6321, 0.1797, 0.6016, 0.2159, 0.6016, 0.2159, 0.6321, 0.1797, 0.6443, 0.1878, 0.6215, 0.2293, 0.6215, 0.2293, 0.6443, 0.1878, 0.6578, 0.1933, 0.6436, 0.2384, 0.6436, 0.2384, 0.6578, 0.1933, 0.6722, 0.1961, 0.6671, 0.2431, 0.6671, 0.2431, 0.6722, 0.1961, 0.6868, 0.1961, 0.691, 0.2431, 0.691, 0.2431, 0.6868, 0.1961, 0.7011, 0.1931, 0.7145, 0.2384, 0.7145, 0.2384, 0.7011, 0.1931, 0.7146, 0.1874, 0.7365, 0.2293, 0.7365, 0.2293, 0.7146, 0.1874, 0.7267, 0.1792, 0.7564, 0.2159, 0.7564, 0.2159, 0.7267, 0.1792, 0.7369, 0.1688, 0.7733, 0.199, 0.2787, 0.001281, 0.2787, 0.9987, 0.2613, 0.9988, 0.2613, 0.001349, 0.2962, 0.001213, 0.2962, 0.9987, 0.2787, 0.9987, 0.2787, 0.001281, 0.3136, 0.001145, 0.3136, 0.9986, 0.2962, 0.9987, 0.2962, 0.001213, 0.331, 0.001078, 0.331, 0.9985, 0.3136, 0.9986, 0.3136, 0.001145, 0.3484, 0.00101, 0.3484, 0.9984, 0.331, 0.9985, 0.331, 0.001078, 0.3658, 0.0009419, 0.3658, 0.9984, 0.3484, 0.9984, 0.3484, 0.00101, 0.3832, 0.0008741, 0.3832, 0.9983, 0.3658, 0.9984, 0.3658, 0.0009419, 0.4006, 0.0008062, 0.4006, 0.9982, 0.3832, 0.9983, 0.3832, 0.0008741, 0.418, 0.0007384, 0.418, 0.9982, 0.4006, 0.9982, 0.4006, 0.0008062, 0.4354, 0.0006706, 0.4354, 0.9981, 0.418, 0.9982, 0.418, 0.0007384, 0.4528, 0.0006027, 0.4528, 0.998, 0.4354, 0.9981, 0.4354, 0.0006706, 0.4702, 0.0005349, 0.4702, 0.998, 0.4528, 0.998, 0.4528, 0.0006027, 0.4877, 0.0004671, 0.4877, 0.9979, 0.4702, 0.998, 0.4702, 0.0005349, 0.5051, 0.0003993, 0.5051, 0.9978, 0.4877, 0.9979, 0.4877, 0.0004671, 0.5225, 0.0003314, 0.5225, 0.9978, 0.5051, 0.9978, 0.5051, 0.0003993, 0.5399, 0.0002635, 0.5399, 0.9977, 0.5225, 0.9978, 0.5225, 0.0003314, 0.5573, 0.0001957, 0.5573, 0.9976, 0.5399, 0.9977, 0.5399, 0.0002635, 0.0176, 0.002299, 0.01761, 0.9997, 0.0001976, 0.9998, 0.0001957, 0.002366, 0.03501, 0.002231, 0.03502, 0.9997, 0.01761, 0.9997, 0.0176, 0.002299, 0.05242, 0.002163, 0.05243, 0.9996, 0.03502, 0.9997, 0.03501, 0.002231, 0.06983, 0.002095, 0.06983, 0.9995, 0.05243, 0.9996, 0.05242, 0.002163, 0.08724, 0.002027, 0.08724, 0.9995, 0.06983, 0.9995, 0.06983, 0.002095, 0.1047, 0.001959, 0.1047, 0.9994, 0.08724, 0.9995, 0.08724, 0.002027, 0.1221, 0.001891, 0.1221, 0.9993, 0.1047, 0.9994, 0.1047, 0.001959, 0.1395, 0.001824, 0.1395, 0.9993, 0.1221, 0.9993, 0.1221, 0.001891, 0.1569, 0.001756, 0.1569, 0.9992, 0.1395, 0.9993, 0.1395, 0.001824, 0.1743, 0.001688, 0.1743, 0.9991, 0.1569, 0.9992, 0.1569, 0.001756, 0.1917, 0.00162, 0.1917, 0.9991, 0.1743, 0.9991, 0.1743, 0.001688, 0.2091, 0.001552, 0.2091, 0.999, 0.1917, 0.9991, 0.1917, 0.00162, 0.2265, 0.001485, 0.2265, 0.9989, 0.2091, 0.999, 0.2091, 0.001552, 0.2439, 0.001417, 0.2439, 0.9989, 0.2265, 0.9989, 0.2265, 0.001485, 0.2613, 0.001349, 0.2613, 0.9988, 0.2439, 0.9989, 0.2439, 0.001417])
me_cylinder.use_remesh_preserve_volume = False
me_cylinder.use_remesh_preserve_attributes = False
me_cylinder.use_mirror_vertex_groups = False
me_cylinder.update()

# ---- objects
ob_cylinder = bpy.data.objects.new('Cylinder', me_cylinder)
ob_camera = bpy.data.objects.new('Camera', cam_camera)

# ---- transforms, parenting, visibility, modifiers, constraints
ob_cylinder.location = (0.0, 0.0, 0.7385)
ob_cylinder.scale = (0.1378, 0.1378, 0.1378)
ob_cylinder.lineart.crease_threshold = 0.0
ob_camera.location = (7.481, -6.508, 5.344)
ob_camera.rotation_euler = (1.109, 0.01082, 0.8149)
ob_camera.lock_rotations_4d = False
ob_camera.empty_display_type = 'ARROWS'
ob_camera.color = (0.0, 0.0, 0.0, 0.0)
ob_camera.display_type = 'WIRE'
ob_camera.lineart.crease_threshold = 0.0

# ---- collection membership
col_collection_1.objects.link(ob_cylinder)
col_collection_1.objects.link(ob_camera)

# ---- scene / render settings (as saved in the file)
scene.camera = ob_camera
scene.frame_start = 1; scene.frame_end = 250; scene.frame_set(1)
scene.render.engine = 'BLENDER_EEVEE_NEXT'
scene.render.resolution_percentage = 50
scene.render.dither_intensity = 0.0
scene.cycles.use_denoising = False
scene.cycles.samples = 128
scene.cycles.sampling_pattern = 'TABULATED_SOBOL'
scene.cycles.light_sampling_threshold = 0.0
scene.cycles.use_adaptive_sampling = False
scene.cycles.use_light_tree = False
scene.cycles.blur_glossy = 0.0
scene.cycles.sample_clamp_indirect = 0.0
scene.view_settings.view_transform = 'Standard'
bpy.context.view_layer.update()

# ---- added for rendering (the .blend has no usable light): sun
light_auto_sun = bpy.data.lights.new('AutoSun', 'SUN')
light_auto_sun.energy = 3.0
light_auto_sun.angle = 0.0523599
ob_auto_sun = bpy.data.objects.new('AutoSun', light_auto_sun)
scene.collection.objects.link(ob_auto_sun)
ob_auto_sun.rotation_euler = (0.872665, 0.174533, 0.523599)
bpy.context.view_layer.update()

